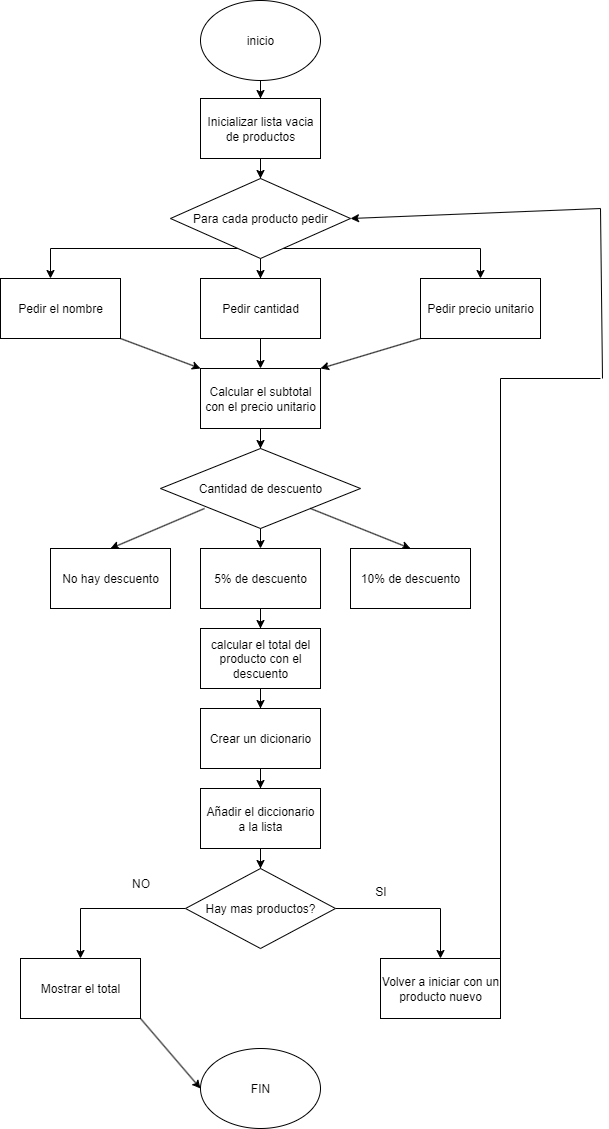

The diagram above was exported from draw.io. Its source (the exported page's mxGraphModel, read from the mxfile embedded in the PNG):
<mxGraphModel dx="872" dy="2821" grid="1" gridSize="10" guides="1" tooltips="1" connect="1" arrows="1" fold="1" page="1" pageScale="1" pageWidth="827" pageHeight="1169" math="0" shadow="0">
  <root>
    <mxCell id="0" />
    <mxCell id="1" parent="0" />
    <mxCell id="YeY9qtwA4aIY7YgwRkYX-3" value="" style="edgeStyle=orthogonalEdgeStyle;rounded=0;orthogonalLoop=1;jettySize=auto;html=1;" edge="1" parent="1" source="YeY9qtwA4aIY7YgwRkYX-1" target="YeY9qtwA4aIY7YgwRkYX-2">
      <mxGeometry relative="1" as="geometry" />
    </mxCell>
    <mxCell id="YeY9qtwA4aIY7YgwRkYX-1" value="inicio" style="ellipse;whiteSpace=wrap;html=1;" vertex="1" parent="1">
      <mxGeometry x="340" y="-2338" width="120" height="80" as="geometry" />
    </mxCell>
    <mxCell id="YeY9qtwA4aIY7YgwRkYX-5" value="" style="edgeStyle=orthogonalEdgeStyle;rounded=0;orthogonalLoop=1;jettySize=auto;html=1;" edge="1" parent="1" source="YeY9qtwA4aIY7YgwRkYX-2" target="YeY9qtwA4aIY7YgwRkYX-4">
      <mxGeometry relative="1" as="geometry" />
    </mxCell>
    <mxCell id="YeY9qtwA4aIY7YgwRkYX-2" value="Inicializar lista vacia de productos" style="whiteSpace=wrap;html=1;" vertex="1" parent="1">
      <mxGeometry x="340" y="-2240" width="120" height="60" as="geometry" />
    </mxCell>
    <mxCell id="YeY9qtwA4aIY7YgwRkYX-7" value="" style="edgeStyle=orthogonalEdgeStyle;rounded=0;orthogonalLoop=1;jettySize=auto;html=1;" edge="1" parent="1" source="YeY9qtwA4aIY7YgwRkYX-4" target="YeY9qtwA4aIY7YgwRkYX-6">
      <mxGeometry relative="1" as="geometry" />
    </mxCell>
    <mxCell id="YeY9qtwA4aIY7YgwRkYX-9" value="" style="edgeStyle=orthogonalEdgeStyle;rounded=0;orthogonalLoop=1;jettySize=auto;html=1;" edge="1" parent="1" source="YeY9qtwA4aIY7YgwRkYX-4" target="YeY9qtwA4aIY7YgwRkYX-8">
      <mxGeometry relative="1" as="geometry">
        <Array as="points">
          <mxPoint x="190" y="-2090" />
        </Array>
      </mxGeometry>
    </mxCell>
    <mxCell id="YeY9qtwA4aIY7YgwRkYX-11" value="" style="edgeStyle=orthogonalEdgeStyle;rounded=0;orthogonalLoop=1;jettySize=auto;html=1;" edge="1" parent="1" source="YeY9qtwA4aIY7YgwRkYX-4" target="YeY9qtwA4aIY7YgwRkYX-10">
      <mxGeometry relative="1" as="geometry">
        <Array as="points">
          <mxPoint x="620" y="-2090" />
        </Array>
      </mxGeometry>
    </mxCell>
    <mxCell id="YeY9qtwA4aIY7YgwRkYX-4" value="Para cada producto pedir" style="rhombus;whiteSpace=wrap;html=1;" vertex="1" parent="1">
      <mxGeometry x="310" y="-2160" width="180" height="80" as="geometry" />
    </mxCell>
    <mxCell id="YeY9qtwA4aIY7YgwRkYX-13" value="" style="edgeStyle=orthogonalEdgeStyle;rounded=0;orthogonalLoop=1;jettySize=auto;html=1;" edge="1" parent="1" source="YeY9qtwA4aIY7YgwRkYX-6" target="YeY9qtwA4aIY7YgwRkYX-12">
      <mxGeometry relative="1" as="geometry" />
    </mxCell>
    <mxCell id="YeY9qtwA4aIY7YgwRkYX-6" value="Pedir cantidad" style="whiteSpace=wrap;html=1;" vertex="1" parent="1">
      <mxGeometry x="340" y="-2060" width="120" height="60" as="geometry" />
    </mxCell>
    <mxCell id="YeY9qtwA4aIY7YgwRkYX-8" value="Pedir el nombre" style="whiteSpace=wrap;html=1;" vertex="1" parent="1">
      <mxGeometry x="140" y="-2060" width="120" height="60" as="geometry" />
    </mxCell>
    <mxCell id="YeY9qtwA4aIY7YgwRkYX-10" value="Pedir precio unitario" style="whiteSpace=wrap;html=1;" vertex="1" parent="1">
      <mxGeometry x="560" y="-2060" width="120" height="60" as="geometry" />
    </mxCell>
    <mxCell id="YeY9qtwA4aIY7YgwRkYX-18" value="" style="edgeStyle=orthogonalEdgeStyle;rounded=0;orthogonalLoop=1;jettySize=auto;html=1;" edge="1" parent="1" source="YeY9qtwA4aIY7YgwRkYX-12" target="YeY9qtwA4aIY7YgwRkYX-17">
      <mxGeometry relative="1" as="geometry" />
    </mxCell>
    <mxCell id="YeY9qtwA4aIY7YgwRkYX-12" value="Calcular el subtotal con el precio unitario" style="rounded=0;whiteSpace=wrap;html=1;" vertex="1" parent="1">
      <mxGeometry x="340" y="-1970" width="120" height="60" as="geometry" />
    </mxCell>
    <mxCell id="YeY9qtwA4aIY7YgwRkYX-15" value="" style="endArrow=classic;html=1;rounded=0;exitX=0;exitY=1;exitDx=0;exitDy=0;entryX=1;entryY=0;entryDx=0;entryDy=0;" edge="1" parent="1" source="YeY9qtwA4aIY7YgwRkYX-10" target="YeY9qtwA4aIY7YgwRkYX-12">
      <mxGeometry width="50" height="50" relative="1" as="geometry">
        <mxPoint x="460" y="-1760" as="sourcePoint" />
        <mxPoint x="510" y="-1810" as="targetPoint" />
      </mxGeometry>
    </mxCell>
    <mxCell id="YeY9qtwA4aIY7YgwRkYX-16" value="" style="endArrow=classic;html=1;rounded=0;exitX=1;exitY=1;exitDx=0;exitDy=0;entryX=0;entryY=0;entryDx=0;entryDy=0;" edge="1" parent="1" source="YeY9qtwA4aIY7YgwRkYX-8" target="YeY9qtwA4aIY7YgwRkYX-12">
      <mxGeometry width="50" height="50" relative="1" as="geometry">
        <mxPoint x="230" y="-1760" as="sourcePoint" />
        <mxPoint x="490" y="-1690" as="targetPoint" />
      </mxGeometry>
    </mxCell>
    <mxCell id="YeY9qtwA4aIY7YgwRkYX-17" value="Cantidad de descuento" style="rhombus;whiteSpace=wrap;html=1;rounded=0;" vertex="1" parent="1">
      <mxGeometry x="300" y="-1890" width="200" height="80" as="geometry" />
    </mxCell>
    <mxCell id="YeY9qtwA4aIY7YgwRkYX-19" value="" style="endArrow=classic;html=1;rounded=0;exitX=0.22;exitY=0.75;exitDx=0;exitDy=0;exitPerimeter=0;entryX=0.5;entryY=0;entryDx=0;entryDy=0;" edge="1" parent="1" source="YeY9qtwA4aIY7YgwRkYX-17" target="YeY9qtwA4aIY7YgwRkYX-23">
      <mxGeometry width="50" height="50" relative="1" as="geometry">
        <mxPoint x="210" y="-1540" as="sourcePoint" />
        <mxPoint x="250" y="-1440" as="targetPoint" />
      </mxGeometry>
    </mxCell>
    <mxCell id="YeY9qtwA4aIY7YgwRkYX-20" value="" style="endArrow=classic;html=1;rounded=0;exitX=1;exitY=1;exitDx=0;exitDy=0;entryX=0.5;entryY=0;entryDx=0;entryDy=0;" edge="1" parent="1" source="YeY9qtwA4aIY7YgwRkYX-17" target="YeY9qtwA4aIY7YgwRkYX-24">
      <mxGeometry width="50" height="50" relative="1" as="geometry">
        <mxPoint x="440" y="-1430" as="sourcePoint" />
        <mxPoint x="550" y="-1440" as="targetPoint" />
      </mxGeometry>
    </mxCell>
    <mxCell id="YeY9qtwA4aIY7YgwRkYX-21" value="" style="endArrow=classic;html=1;rounded=0;exitX=0.5;exitY=1;exitDx=0;exitDy=0;entryX=0.5;entryY=0;entryDx=0;entryDy=0;" edge="1" parent="1" source="YeY9qtwA4aIY7YgwRkYX-17" target="YeY9qtwA4aIY7YgwRkYX-22">
      <mxGeometry width="50" height="50" relative="1" as="geometry">
        <mxPoint x="440" y="-1430" as="sourcePoint" />
        <mxPoint x="400" y="-1440" as="targetPoint" />
      </mxGeometry>
    </mxCell>
    <mxCell id="YeY9qtwA4aIY7YgwRkYX-26" value="" style="edgeStyle=orthogonalEdgeStyle;rounded=0;orthogonalLoop=1;jettySize=auto;html=1;" edge="1" parent="1" source="YeY9qtwA4aIY7YgwRkYX-22" target="YeY9qtwA4aIY7YgwRkYX-25">
      <mxGeometry relative="1" as="geometry" />
    </mxCell>
    <mxCell id="YeY9qtwA4aIY7YgwRkYX-22" value="5% de descuento" style="rounded=0;whiteSpace=wrap;html=1;" vertex="1" parent="1">
      <mxGeometry x="340" y="-1790" width="120" height="60" as="geometry" />
    </mxCell>
    <mxCell id="YeY9qtwA4aIY7YgwRkYX-23" value="No hay descuento" style="rounded=0;whiteSpace=wrap;html=1;" vertex="1" parent="1">
      <mxGeometry x="190" y="-1790" width="120" height="60" as="geometry" />
    </mxCell>
    <mxCell id="YeY9qtwA4aIY7YgwRkYX-24" value="10% de descuento" style="rounded=0;whiteSpace=wrap;html=1;" vertex="1" parent="1">
      <mxGeometry x="490" y="-1790" width="120" height="60" as="geometry" />
    </mxCell>
    <mxCell id="YeY9qtwA4aIY7YgwRkYX-28" value="" style="edgeStyle=orthogonalEdgeStyle;rounded=0;orthogonalLoop=1;jettySize=auto;html=1;" edge="1" parent="1" source="YeY9qtwA4aIY7YgwRkYX-25" target="YeY9qtwA4aIY7YgwRkYX-27">
      <mxGeometry relative="1" as="geometry" />
    </mxCell>
    <mxCell id="YeY9qtwA4aIY7YgwRkYX-25" value="calcular el total del producto con el descuento" style="rounded=0;whiteSpace=wrap;html=1;" vertex="1" parent="1">
      <mxGeometry x="340" y="-1710" width="120" height="60" as="geometry" />
    </mxCell>
    <mxCell id="YeY9qtwA4aIY7YgwRkYX-30" value="" style="edgeStyle=orthogonalEdgeStyle;rounded=0;orthogonalLoop=1;jettySize=auto;html=1;" edge="1" parent="1" source="YeY9qtwA4aIY7YgwRkYX-27" target="YeY9qtwA4aIY7YgwRkYX-29">
      <mxGeometry relative="1" as="geometry" />
    </mxCell>
    <mxCell id="YeY9qtwA4aIY7YgwRkYX-27" value="Crear un dicionario" style="whiteSpace=wrap;html=1;rounded=0;" vertex="1" parent="1">
      <mxGeometry x="340" y="-1630" width="120" height="60" as="geometry" />
    </mxCell>
    <mxCell id="YeY9qtwA4aIY7YgwRkYX-34" value="" style="edgeStyle=orthogonalEdgeStyle;rounded=0;orthogonalLoop=1;jettySize=auto;html=1;" edge="1" parent="1" source="YeY9qtwA4aIY7YgwRkYX-29" target="YeY9qtwA4aIY7YgwRkYX-33">
      <mxGeometry relative="1" as="geometry" />
    </mxCell>
    <mxCell id="YeY9qtwA4aIY7YgwRkYX-29" value="Añadir el diccionario a la lista" style="whiteSpace=wrap;html=1;rounded=0;" vertex="1" parent="1">
      <mxGeometry x="340" y="-1550" width="120" height="60" as="geometry" />
    </mxCell>
    <mxCell id="YeY9qtwA4aIY7YgwRkYX-36" value="" style="edgeStyle=orthogonalEdgeStyle;rounded=0;orthogonalLoop=1;jettySize=auto;html=1;" edge="1" parent="1" source="YeY9qtwA4aIY7YgwRkYX-33" target="YeY9qtwA4aIY7YgwRkYX-35">
      <mxGeometry relative="1" as="geometry" />
    </mxCell>
    <mxCell id="YeY9qtwA4aIY7YgwRkYX-39" value="" style="edgeStyle=orthogonalEdgeStyle;rounded=0;orthogonalLoop=1;jettySize=auto;html=1;" edge="1" parent="1" source="YeY9qtwA4aIY7YgwRkYX-33" target="YeY9qtwA4aIY7YgwRkYX-38">
      <mxGeometry relative="1" as="geometry" />
    </mxCell>
    <mxCell id="YeY9qtwA4aIY7YgwRkYX-33" value="Hay mas productos?" style="rhombus;whiteSpace=wrap;html=1;rounded=0;" vertex="1" parent="1">
      <mxGeometry x="325" y="-1470" width="150" height="80" as="geometry" />
    </mxCell>
    <mxCell id="YeY9qtwA4aIY7YgwRkYX-35" value="Volver a iniciar con un producto nuevo" style="whiteSpace=wrap;html=1;rounded=0;" vertex="1" parent="1">
      <mxGeometry x="520" y="-1380" width="120" height="60" as="geometry" />
    </mxCell>
    <mxCell id="YeY9qtwA4aIY7YgwRkYX-38" value="Mostrar el total" style="whiteSpace=wrap;html=1;rounded=0;" vertex="1" parent="1">
      <mxGeometry x="160" y="-1380" width="120" height="60" as="geometry" />
    </mxCell>
    <mxCell id="YeY9qtwA4aIY7YgwRkYX-40" value="FIN" style="ellipse;whiteSpace=wrap;html=1;" vertex="1" parent="1">
      <mxGeometry x="340" y="-1290" width="120" height="80" as="geometry" />
    </mxCell>
    <mxCell id="YeY9qtwA4aIY7YgwRkYX-41" value="" style="endArrow=classic;html=1;rounded=0;entryX=0;entryY=0.5;entryDx=0;entryDy=0;exitX=1;exitY=1;exitDx=0;exitDy=0;" edge="1" parent="1" source="YeY9qtwA4aIY7YgwRkYX-38" target="YeY9qtwA4aIY7YgwRkYX-40">
      <mxGeometry width="50" height="50" relative="1" as="geometry">
        <mxPoint x="200" y="-1240" as="sourcePoint" />
        <mxPoint x="250" y="-1290" as="targetPoint" />
      </mxGeometry>
    </mxCell>
    <mxCell id="YeY9qtwA4aIY7YgwRkYX-43" value="NO" style="text;html=1;align=center;verticalAlign=middle;resizable=0;points=[];autosize=1;strokeColor=none;fillColor=none;" vertex="1" parent="1">
      <mxGeometry x="260" y="-1470" width="40" height="30" as="geometry" />
    </mxCell>
    <mxCell id="YeY9qtwA4aIY7YgwRkYX-45" value="SI" style="text;html=1;align=center;verticalAlign=middle;resizable=0;points=[];autosize=1;strokeColor=none;fillColor=none;" vertex="1" parent="1">
      <mxGeometry x="505" y="-1462" width="30" height="30" as="geometry" />
    </mxCell>
    <mxCell id="YeY9qtwA4aIY7YgwRkYX-47" value="" style="endArrow=none;html=1;rounded=0;exitX=1;exitY=0;exitDx=0;exitDy=0;" edge="1" parent="1" source="YeY9qtwA4aIY7YgwRkYX-35">
      <mxGeometry width="50" height="50" relative="1" as="geometry">
        <mxPoint x="670" y="-1770" as="sourcePoint" />
        <mxPoint x="640" y="-1960" as="targetPoint" />
      </mxGeometry>
    </mxCell>
    <mxCell id="YeY9qtwA4aIY7YgwRkYX-48" value="" style="endArrow=none;html=1;rounded=0;" edge="1" parent="1">
      <mxGeometry width="50" height="50" relative="1" as="geometry">
        <mxPoint x="640" y="-1960" as="sourcePoint" />
        <mxPoint x="740" y="-1960" as="targetPoint" />
      </mxGeometry>
    </mxCell>
    <mxCell id="YeY9qtwA4aIY7YgwRkYX-49" value="" style="endArrow=none;html=1;rounded=0;" edge="1" parent="1">
      <mxGeometry width="50" height="50" relative="1" as="geometry">
        <mxPoint x="740" y="-2130" as="sourcePoint" />
        <mxPoint x="742" y="-1960" as="targetPoint" />
      </mxGeometry>
    </mxCell>
    <mxCell id="YeY9qtwA4aIY7YgwRkYX-50" value="" style="endArrow=classic;html=1;rounded=0;entryX=1;entryY=0.5;entryDx=0;entryDy=0;" edge="1" parent="1" target="YeY9qtwA4aIY7YgwRkYX-4">
      <mxGeometry width="50" height="50" relative="1" as="geometry">
        <mxPoint x="740" y="-2130" as="sourcePoint" />
        <mxPoint x="380" y="-2130" as="targetPoint" />
      </mxGeometry>
    </mxCell>
  </root>
</mxGraphModel>